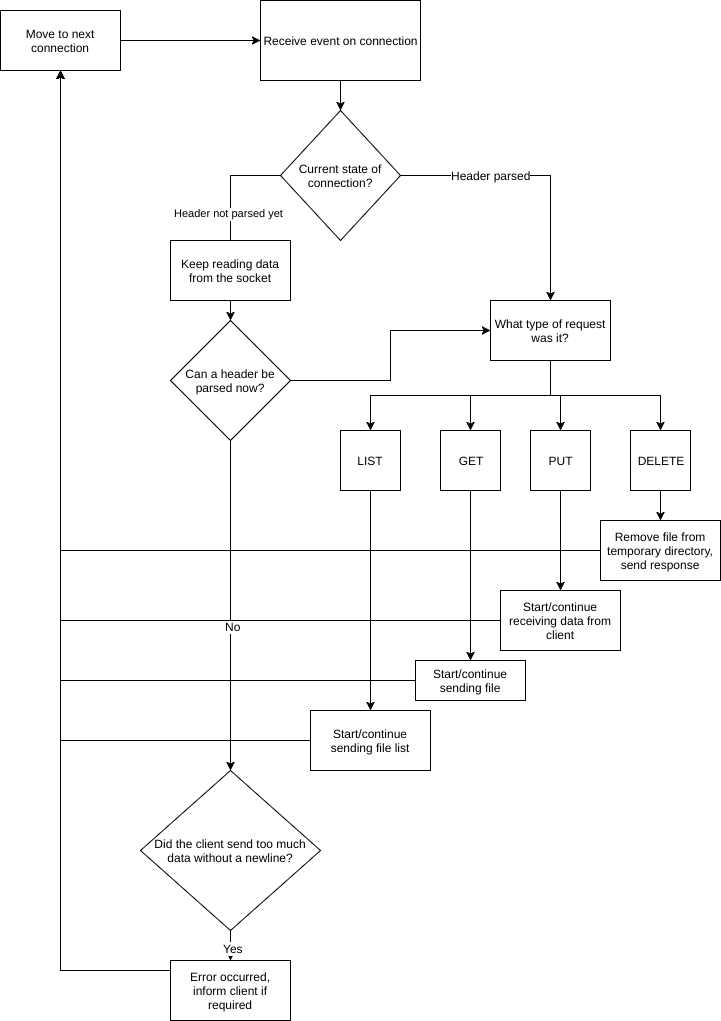

The diagram above was exported from draw.io. Its source (the exported page's mxGraphModel, read from the mxfile embedded in the PNG):
<mxGraphModel dx="2063" dy="638" grid="1" gridSize="10" guides="1" tooltips="1" connect="1" arrows="1" fold="1" page="1" pageScale="1" pageWidth="850" pageHeight="1100" math="0" shadow="0">
  <root>
    <mxCell id="0" />
    <mxCell id="1" parent="0" />
    <mxCell id="9" style="edgeStyle=orthogonalEdgeStyle;rounded=0;html=1;jettySize=auto;orthogonalLoop=1;" edge="1" parent="1" source="5" target="7">
      <mxGeometry relative="1" as="geometry" />
    </mxCell>
    <mxCell id="5" value="Receive event on connection" style="whiteSpace=wrap;html=1;" vertex="1" parent="1">
      <mxGeometry x="250" y="110" width="160" height="80" as="geometry" />
    </mxCell>
    <mxCell id="13" value="Header not parsed yet" style="edgeStyle=orthogonalEdgeStyle;rounded=0;html=1;entryX=0.5;entryY=0;jettySize=auto;orthogonalLoop=1;" edge="1" parent="1" source="7">
      <mxGeometry relative="1" as="geometry">
        <mxPoint x="220" y="410" as="targetPoint" />
      </mxGeometry>
    </mxCell>
    <mxCell id="22" style="edgeStyle=orthogonalEdgeStyle;rounded=0;html=1;exitX=1;exitY=0.5;jettySize=auto;orthogonalLoop=1;" edge="1" parent="1" source="7" target="12">
      <mxGeometry relative="1" as="geometry" />
    </mxCell>
    <mxCell id="23" value="Header parsed" style="text;html=1;resizable=0;points=[];align=center;verticalAlign=middle;labelBackgroundColor=#ffffff;" vertex="1" connectable="0" parent="22">
      <mxGeometry x="-0.3479" y="1" relative="1" as="geometry">
        <mxPoint as="offset" />
      </mxGeometry>
    </mxCell>
    <mxCell id="7" value="Current state of connection?" style="rhombus;whiteSpace=wrap;html=1;" vertex="1" parent="1">
      <mxGeometry x="270" y="220" width="120" height="130" as="geometry" />
    </mxCell>
    <mxCell id="42" style="edgeStyle=orthogonalEdgeStyle;rounded=0;html=1;exitX=0.5;exitY=1;entryX=0.5;entryY=0;jettySize=auto;orthogonalLoop=1;" edge="1" parent="1" source="12" target="37">
      <mxGeometry relative="1" as="geometry" />
    </mxCell>
    <mxCell id="43" style="edgeStyle=orthogonalEdgeStyle;rounded=0;html=1;jettySize=auto;orthogonalLoop=1;" edge="1" parent="1" source="12" target="39">
      <mxGeometry relative="1" as="geometry" />
    </mxCell>
    <mxCell id="44" style="edgeStyle=orthogonalEdgeStyle;rounded=0;html=1;entryX=0.5;entryY=0;jettySize=auto;orthogonalLoop=1;" edge="1" parent="1" source="12" target="40">
      <mxGeometry relative="1" as="geometry" />
    </mxCell>
    <mxCell id="46" style="edgeStyle=orthogonalEdgeStyle;rounded=0;html=1;exitX=0.5;exitY=1;jettySize=auto;orthogonalLoop=1;" edge="1" parent="1" source="12" target="41">
      <mxGeometry relative="1" as="geometry" />
    </mxCell>
    <mxCell id="12" value="What type of request was it?" style="whiteSpace=wrap;html=1;" vertex="1" parent="1">
      <mxGeometry x="480" y="410" width="120" height="60" as="geometry" />
    </mxCell>
    <mxCell id="19" style="edgeStyle=orthogonalEdgeStyle;rounded=0;html=1;exitX=0.5;exitY=1;jettySize=auto;orthogonalLoop=1;" edge="1" parent="1" source="15" target="17">
      <mxGeometry relative="1" as="geometry" />
    </mxCell>
    <mxCell id="15" value="Keep reading data from the socket" style="whiteSpace=wrap;html=1;" vertex="1" parent="1">
      <mxGeometry x="160" y="350" width="120" height="60" as="geometry" />
    </mxCell>
    <mxCell id="25" style="edgeStyle=orthogonalEdgeStyle;rounded=0;html=1;jettySize=auto;orthogonalLoop=1;" edge="1" parent="1" source="17" target="24">
      <mxGeometry relative="1" as="geometry" />
    </mxCell>
    <mxCell id="61" value="No" style="text;html=1;resizable=0;points=[];align=center;verticalAlign=middle;labelBackgroundColor=#ffffff;" vertex="1" connectable="0" parent="25">
      <mxGeometry x="0.121" y="2" relative="1" as="geometry">
        <mxPoint as="offset" />
      </mxGeometry>
    </mxCell>
    <mxCell id="65" style="edgeStyle=orthogonalEdgeStyle;rounded=0;html=1;entryX=0;entryY=0.5;jettySize=auto;orthogonalLoop=1;" edge="1" parent="1" source="17" target="12">
      <mxGeometry relative="1" as="geometry" />
    </mxCell>
    <mxCell id="17" value="Can a header be parsed now?" style="rhombus;whiteSpace=wrap;html=1;" vertex="1" parent="1">
      <mxGeometry x="160" y="430" width="120" height="120" as="geometry" />
    </mxCell>
    <mxCell id="32" style="edgeStyle=orthogonalEdgeStyle;rounded=0;html=1;entryX=0.5;entryY=0;jettySize=auto;orthogonalLoop=1;" edge="1" parent="1" source="24" target="31">
      <mxGeometry relative="1" as="geometry" />
    </mxCell>
    <mxCell id="38" value="Yes" style="text;html=1;resizable=0;points=[];align=center;verticalAlign=middle;labelBackgroundColor=#ffffff;" vertex="1" connectable="0" parent="32">
      <mxGeometry x="-0.3278" y="2" relative="1" as="geometry">
        <mxPoint as="offset" />
      </mxGeometry>
    </mxCell>
    <mxCell id="24" value="Did the client send too much data without a newline?" style="rhombus;whiteSpace=wrap;html=1;" vertex="1" parent="1">
      <mxGeometry x="130" y="880" width="180" height="160" as="geometry" />
    </mxCell>
    <mxCell id="28" style="edgeStyle=orthogonalEdgeStyle;rounded=0;html=1;entryX=0;entryY=0.5;jettySize=auto;orthogonalLoop=1;" edge="1" parent="1" source="27" target="5">
      <mxGeometry relative="1" as="geometry" />
    </mxCell>
    <mxCell id="27" value="Move to next connection" style="whiteSpace=wrap;html=1;" vertex="1" parent="1">
      <mxGeometry x="-10" y="120" width="120" height="60" as="geometry" />
    </mxCell>
    <mxCell id="34" style="edgeStyle=orthogonalEdgeStyle;rounded=0;html=1;jettySize=auto;orthogonalLoop=1;entryX=0.5;entryY=1;" edge="1" parent="1" source="31" target="27">
      <mxGeometry relative="1" as="geometry">
        <mxPoint x="50" y="190" as="targetPoint" />
        <Array as="points">
          <mxPoint x="50" y="1080" />
        </Array>
      </mxGeometry>
    </mxCell>
    <mxCell id="31" value="Error occurred, inform client if required" style="whiteSpace=wrap;html=1;" vertex="1" parent="1">
      <mxGeometry x="160" y="1070" width="120" height="60" as="geometry" />
    </mxCell>
    <mxCell id="49" style="edgeStyle=orthogonalEdgeStyle;rounded=0;html=1;exitX=0.5;exitY=1;jettySize=auto;orthogonalLoop=1;" edge="1" parent="1" source="37" target="47">
      <mxGeometry relative="1" as="geometry" />
    </mxCell>
    <mxCell id="37" value="LIST" style="whiteSpace=wrap;html=1;" vertex="1" parent="1">
      <mxGeometry x="330" y="540" width="60" height="60" as="geometry" />
    </mxCell>
    <mxCell id="53" style="edgeStyle=orthogonalEdgeStyle;rounded=0;html=1;exitX=0.5;exitY=1;entryX=0.5;entryY=0;jettySize=auto;orthogonalLoop=1;" edge="1" parent="1" source="39" target="51">
      <mxGeometry relative="1" as="geometry" />
    </mxCell>
    <mxCell id="39" value="GET" style="whiteSpace=wrap;html=1;" vertex="1" parent="1">
      <mxGeometry x="430" y="540" width="60" height="60" as="geometry" />
    </mxCell>
    <mxCell id="56" style="edgeStyle=orthogonalEdgeStyle;rounded=0;html=1;exitX=0.5;exitY=1;entryX=0.5;entryY=0;jettySize=auto;orthogonalLoop=1;" edge="1" parent="1" source="40" target="55">
      <mxGeometry relative="1" as="geometry" />
    </mxCell>
    <mxCell id="40" value="PUT" style="whiteSpace=wrap;html=1;" vertex="1" parent="1">
      <mxGeometry x="520" y="540" width="60" height="60" as="geometry" />
    </mxCell>
    <mxCell id="59" style="edgeStyle=orthogonalEdgeStyle;rounded=0;html=1;exitX=0.5;exitY=1;entryX=0.5;entryY=0;jettySize=auto;orthogonalLoop=1;" edge="1" parent="1" source="41" target="58">
      <mxGeometry relative="1" as="geometry" />
    </mxCell>
    <mxCell id="41" value="DELETE" style="whiteSpace=wrap;html=1;" vertex="1" parent="1">
      <mxGeometry x="620" y="540" width="60" height="60" as="geometry" />
    </mxCell>
    <mxCell id="50" style="edgeStyle=orthogonalEdgeStyle;rounded=0;html=1;entryX=0.5;entryY=1;jettySize=auto;orthogonalLoop=1;" edge="1" parent="1" source="47" target="27">
      <mxGeometry relative="1" as="geometry">
        <Array as="points">
          <mxPoint x="50" y="850" />
        </Array>
      </mxGeometry>
    </mxCell>
    <mxCell id="47" value="Start/continue sending file list" style="whiteSpace=wrap;html=1;" vertex="1" parent="1">
      <mxGeometry x="300" y="820" width="120" height="60" as="geometry" />
    </mxCell>
    <mxCell id="54" style="edgeStyle=orthogonalEdgeStyle;rounded=0;html=1;entryX=0.5;entryY=1;jettySize=auto;orthogonalLoop=1;" edge="1" parent="1" source="51" target="27">
      <mxGeometry relative="1" as="geometry">
        <Array as="points">
          <mxPoint x="50" y="790" />
        </Array>
      </mxGeometry>
    </mxCell>
    <mxCell id="51" value="Start/continue sending file" style="whiteSpace=wrap;html=1;" vertex="1" parent="1">
      <mxGeometry x="405" y="770" width="110" height="40" as="geometry" />
    </mxCell>
    <mxCell id="57" style="edgeStyle=orthogonalEdgeStyle;rounded=0;html=1;entryX=0.5;entryY=1;jettySize=auto;orthogonalLoop=1;" edge="1" parent="1" source="55" target="27">
      <mxGeometry relative="1" as="geometry">
        <Array as="points">
          <mxPoint x="50" y="730" />
        </Array>
      </mxGeometry>
    </mxCell>
    <mxCell id="55" value="Start/continue receiving data from client" style="whiteSpace=wrap;html=1;" vertex="1" parent="1">
      <mxGeometry x="490" y="700" width="120" height="60" as="geometry" />
    </mxCell>
    <mxCell id="60" style="edgeStyle=orthogonalEdgeStyle;rounded=0;html=1;entryX=0.5;entryY=1;jettySize=auto;orthogonalLoop=1;" edge="1" parent="1" source="58" target="27">
      <mxGeometry relative="1" as="geometry">
        <Array as="points">
          <mxPoint x="50" y="660" />
        </Array>
      </mxGeometry>
    </mxCell>
    <mxCell id="58" value="Remove file from temporary directory, send response" style="whiteSpace=wrap;html=1;" vertex="1" parent="1">
      <mxGeometry x="590" y="630" width="120" height="60" as="geometry" />
    </mxCell>
  </root>
</mxGraphModel>